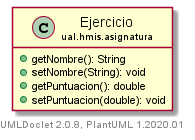

The diagram above was rendered by PlantUML. Its source (embedded in the PNG):
@startuml
    set namespaceSeparator none
    hide empty fields
    hide empty methods

    class "<size:14>Ejercicio\n<size:10>ual.hmis.asignatura" as ual.hmis.asignatura.Ejercicio [[../ual/hmis/asignatura/Ejercicio.html]] {
        +getNombre(): String
        +setNombre(String): void
        +getPuntuacion(): double
        +setPuntuacion(double): void
    }

    center footer UMLDoclet 2.0.8, PlantUML 1.2020.01
@enduml